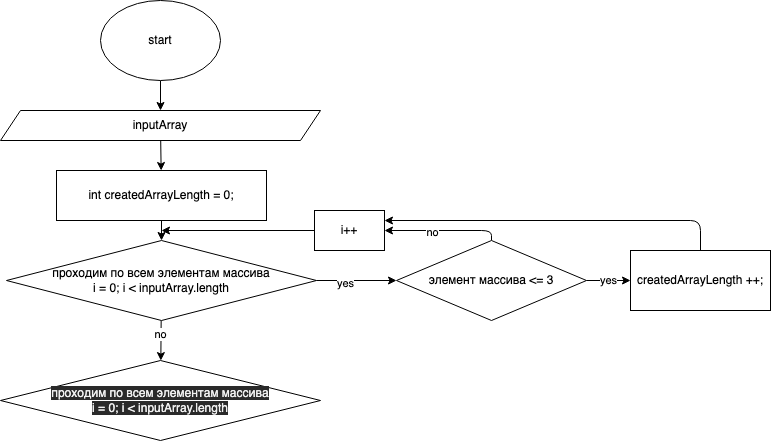

The diagram above was exported from draw.io. Its source (the exported page's mxGraphModel, read from the mxfile embedded in the PNG):
<mxGraphModel dx="1138" dy="404" grid="1" gridSize="10" guides="1" tooltips="1" connect="1" arrows="1" fold="1" page="1" pageScale="1" pageWidth="827" pageHeight="1169" math="0" shadow="0">
  <root>
    <mxCell id="0" />
    <mxCell id="1" parent="0" />
    <mxCell id="4" value="" style="edgeStyle=none;html=1;" edge="1" parent="1" source="2" target="3">
      <mxGeometry relative="1" as="geometry" />
    </mxCell>
    <mxCell id="2" value="start" style="ellipse;whiteSpace=wrap;html=1;" vertex="1" parent="1">
      <mxGeometry x="130" y="10" width="120" height="80" as="geometry" />
    </mxCell>
    <mxCell id="6" value="" style="edgeStyle=none;html=1;" edge="1" parent="1" source="3" target="5">
      <mxGeometry relative="1" as="geometry" />
    </mxCell>
    <mxCell id="3" value="inputArray" style="shape=parallelogram;perimeter=parallelogramPerimeter;whiteSpace=wrap;html=1;fixedSize=1;" vertex="1" parent="1">
      <mxGeometry x="30" y="120" width="320" height="30" as="geometry" />
    </mxCell>
    <mxCell id="8" value="" style="edgeStyle=none;html=1;" edge="1" parent="1" source="5" target="7">
      <mxGeometry relative="1" as="geometry" />
    </mxCell>
    <mxCell id="5" value="int createdArrayLength = 0;" style="whiteSpace=wrap;html=1;" vertex="1" parent="1">
      <mxGeometry x="86" y="180" width="210" height="50" as="geometry" />
    </mxCell>
    <mxCell id="10" value="" style="edgeStyle=none;html=1;" edge="1" parent="1" source="7" target="9">
      <mxGeometry relative="1" as="geometry" />
    </mxCell>
    <mxCell id="11" value="yes" style="edgeLabel;html=1;align=center;verticalAlign=middle;resizable=0;points=[];" vertex="1" connectable="0" parent="10">
      <mxGeometry x="-0.3" y="-2" relative="1" as="geometry">
        <mxPoint as="offset" />
      </mxGeometry>
    </mxCell>
    <mxCell id="22" value="" style="edgeStyle=none;html=1;" edge="1" parent="1" source="7" target="21">
      <mxGeometry relative="1" as="geometry" />
    </mxCell>
    <mxCell id="23" value="no" style="edgeLabel;html=1;align=center;verticalAlign=middle;resizable=0;points=[];" vertex="1" connectable="0" parent="22">
      <mxGeometry x="-0.3" y="-1" relative="1" as="geometry">
        <mxPoint as="offset" />
      </mxGeometry>
    </mxCell>
    <mxCell id="7" value="проходим по всем элементам массива&lt;br&gt;i = 0; i &amp;lt; inputArray.length" style="rhombus;whiteSpace=wrap;html=1;" vertex="1" parent="1">
      <mxGeometry x="36" y="250" width="310" height="80" as="geometry" />
    </mxCell>
    <mxCell id="12" style="edgeStyle=none;html=1;exitX=0.5;exitY=0;exitDx=0;exitDy=0;" edge="1" parent="1" source="9" target="13">
      <mxGeometry relative="1" as="geometry">
        <mxPoint x="190" y="240" as="targetPoint" />
        <Array as="points">
          <mxPoint x="521" y="240" />
        </Array>
      </mxGeometry>
    </mxCell>
    <mxCell id="15" value="no" style="edgeLabel;html=1;align=center;verticalAlign=middle;resizable=0;points=[];" vertex="1" connectable="0" parent="12">
      <mxGeometry x="0.1966" y="1" relative="1" as="geometry">
        <mxPoint as="offset" />
      </mxGeometry>
    </mxCell>
    <mxCell id="17" value="yes" style="edgeStyle=none;html=1;" edge="1" parent="1" source="9">
      <mxGeometry relative="1" as="geometry">
        <mxPoint x="660" y="290" as="targetPoint" />
      </mxGeometry>
    </mxCell>
    <mxCell id="9" value="элемент массива &amp;lt;= 3" style="rhombus;whiteSpace=wrap;html=1;" vertex="1" parent="1">
      <mxGeometry x="426" y="250" width="190" height="80" as="geometry" />
    </mxCell>
    <mxCell id="14" value="" style="edgeStyle=none;html=1;" edge="1" parent="1" source="13">
      <mxGeometry relative="1" as="geometry">
        <mxPoint x="191" y="240" as="targetPoint" />
      </mxGeometry>
    </mxCell>
    <mxCell id="13" value="i++" style="rounded=0;whiteSpace=wrap;html=1;" vertex="1" parent="1">
      <mxGeometry x="344" y="220" width="70" height="40" as="geometry" />
    </mxCell>
    <mxCell id="20" style="edgeStyle=none;html=1;exitX=0.5;exitY=0;exitDx=0;exitDy=0;entryX=1;entryY=0.25;entryDx=0;entryDy=0;" edge="1" parent="1" source="18" target="13">
      <mxGeometry relative="1" as="geometry">
        <mxPoint x="420" y="230" as="targetPoint" />
        <Array as="points">
          <mxPoint x="730" y="230" />
        </Array>
      </mxGeometry>
    </mxCell>
    <mxCell id="18" value="createdArrayLength ++;&lt;br&gt;" style="rounded=0;whiteSpace=wrap;html=1;" vertex="1" parent="1">
      <mxGeometry x="660" y="260" width="140" height="60" as="geometry" />
    </mxCell>
    <mxCell id="21" value="&lt;meta charset=&quot;utf-8&quot;&gt;&lt;span style=&quot;color: rgb(240, 240, 240); font-family: helvetica; font-size: 12px; font-style: normal; font-weight: 400; letter-spacing: normal; text-align: center; text-indent: 0px; text-transform: none; word-spacing: 0px; background-color: rgb(42, 42, 42); display: inline; float: none;&quot;&gt;проходим по всем элементам массива&lt;/span&gt;&lt;br style=&quot;color: rgb(240, 240, 240); font-family: helvetica; font-size: 12px; font-style: normal; font-weight: 400; letter-spacing: normal; text-align: center; text-indent: 0px; text-transform: none; word-spacing: 0px; background-color: rgb(42, 42, 42);&quot;&gt;&lt;span style=&quot;color: rgb(240, 240, 240); font-family: helvetica; font-size: 12px; font-style: normal; font-weight: 400; letter-spacing: normal; text-align: center; text-indent: 0px; text-transform: none; word-spacing: 0px; background-color: rgb(42, 42, 42); display: inline; float: none;&quot;&gt;i = 0; i &amp;lt; inputArray.length&lt;/span&gt;" style="rhombus;whiteSpace=wrap;html=1;" vertex="1" parent="1">
      <mxGeometry x="30" y="370" width="320" height="80" as="geometry" />
    </mxCell>
  </root>
</mxGraphModel>